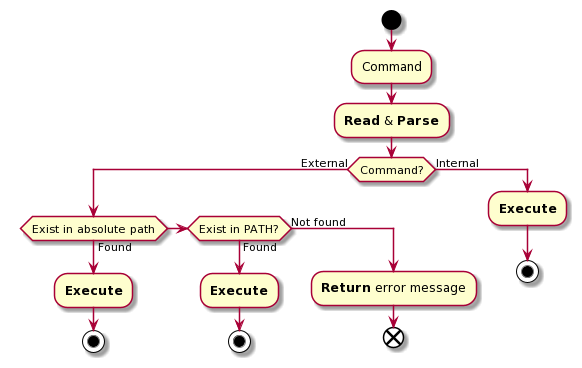

The diagram above was rendered by PlantUML. Its source (embedded in the PNG):
@startuml
start
:Command;
:**Read** & **Parse**;
if (Command?) then (External)
    if (Exist in absolute path) then (Found)
        :**Execute**;
        stop
    elseif (Exist in PATH?) then (Found)
        :**Execute**;
        stop
    else (Not found)
        :**Return** error message;
        end
    endif
else (Internal)
    :**Execute**;
    stop
endif
@enduml